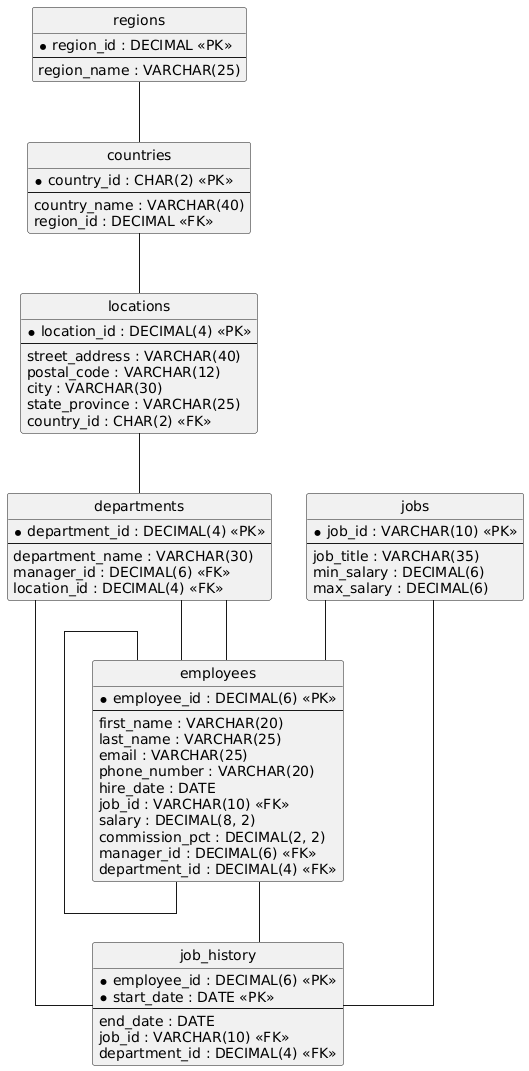

The diagram above was rendered by PlantUML. Its source (embedded in the PNG):
@startuml
hide circle
skinparam linetype ortho

entity "regions" as regions {
  * region_id : DECIMAL <<PK>>
  --
  region_name : VARCHAR(25)
}

entity "countries" as countries {
  * country_id : CHAR(2) <<PK>>
  --
  country_name : VARCHAR(40)
  region_id : DECIMAL <<FK>>
}

entity "locations" as locations {
  * location_id : DECIMAL(4) <<PK>>
  --
  street_address : VARCHAR(40)
  postal_code : VARCHAR(12)
  city : VARCHAR(30)
  state_province : VARCHAR(25)
  country_id : CHAR(2) <<FK>>
}

entity "departments" as departments {
  * department_id : DECIMAL(4) <<PK>>
  --
  department_name : VARCHAR(30)
  manager_id : DECIMAL(6) <<FK>>
  location_id : DECIMAL(4) <<FK>>
}

entity "jobs" as jobs {
  * job_id : VARCHAR(10) <<PK>>
  --
  job_title : VARCHAR(35)
  min_salary : DECIMAL(6)
  max_salary : DECIMAL(6)
}

entity "employees" as employees {
  * employee_id : DECIMAL(6) <<PK>>
  --
  first_name : VARCHAR(20)
  last_name : VARCHAR(25)
  email : VARCHAR(25)
  phone_number : VARCHAR(20)
  hire_date : DATE
  job_id : VARCHAR(10) <<FK>>
  salary : DECIMAL(8, 2)
  commission_pct : DECIMAL(2, 2)
  manager_id : DECIMAL(6) <<FK>>
  department_id : DECIMAL(4) <<FK>>
}

entity "job_history" as job_history {
  * employee_id : DECIMAL(6) <<PK>>
  * start_date : DATE <<PK>>
  --
  end_date : DATE
  job_id : VARCHAR(10) <<FK>>
  department_id : DECIMAL(4) <<FK>>
}

regions -- countries
countries -- locations
locations -- departments
departments -- employees
jobs -- employees
employees -- employees
employees -- job_history
jobs -- job_history
departments -- job_history
employees -- departments
@enduml